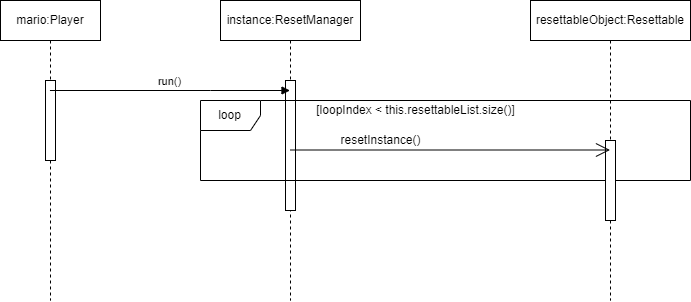

The diagram above was exported from draw.io. Its source (the exported page's mxGraphModel, read from the mxfile embedded in the PNG):
<mxGraphModel dx="1055" dy="752" grid="1" gridSize="10" guides="1" tooltips="1" connect="1" arrows="1" fold="1" page="1" pageScale="1" pageWidth="1100" pageHeight="850" background="#ffffff" math="0" shadow="0">
  <root>
    <mxCell id="0" />
    <mxCell id="1" parent="0" />
    <mxCell id="Lk_7nlz2SJ7QenIjny-h-1" value="mario:Player" style="shape=umlLifeline;perimeter=lifelinePerimeter;whiteSpace=wrap;html=1;container=1;collapsible=0;recursiveResize=0;outlineConnect=0;" vertex="1" parent="1">
      <mxGeometry x="160" y="200" width="100" height="300" as="geometry" />
    </mxCell>
    <mxCell id="Lk_7nlz2SJ7QenIjny-h-2" value="" style="html=1;points=[];perimeter=orthogonalPerimeter;" vertex="1" parent="Lk_7nlz2SJ7QenIjny-h-1">
      <mxGeometry x="45" y="80" width="10" height="80" as="geometry" />
    </mxCell>
    <mxCell id="Lk_7nlz2SJ7QenIjny-h-3" value="instance:ResetManager" style="shape=umlLifeline;perimeter=lifelinePerimeter;whiteSpace=wrap;html=1;container=1;collapsible=0;recursiveResize=0;outlineConnect=0;" vertex="1" parent="1">
      <mxGeometry x="380" y="200" width="140" height="300" as="geometry" />
    </mxCell>
    <mxCell id="Lk_7nlz2SJ7QenIjny-h-5" value="" style="html=1;points=[];perimeter=orthogonalPerimeter;" vertex="1" parent="Lk_7nlz2SJ7QenIjny-h-3">
      <mxGeometry x="65" y="80" width="10" height="130" as="geometry" />
    </mxCell>
    <mxCell id="Lk_7nlz2SJ7QenIjny-h-4" value="run()" style="html=1;verticalAlign=bottom;endArrow=block;rounded=0;" edge="1" parent="1" source="Lk_7nlz2SJ7QenIjny-h-1" target="Lk_7nlz2SJ7QenIjny-h-3">
      <mxGeometry width="80" relative="1" as="geometry">
        <mxPoint x="470" y="370" as="sourcePoint" />
        <mxPoint x="380" y="380" as="targetPoint" />
        <Array as="points">
          <mxPoint x="370" y="290" />
        </Array>
      </mxGeometry>
    </mxCell>
    <mxCell id="Lk_7nlz2SJ7QenIjny-h-6" value="loop" style="shape=umlFrame;whiteSpace=wrap;html=1;" vertex="1" parent="1">
      <mxGeometry x="360" y="300" width="490" height="80" as="geometry" />
    </mxCell>
    <mxCell id="Lk_7nlz2SJ7QenIjny-h-7" value="[loopIndex &amp;lt; this.resettableList.size()]" style="text;html=1;align=center;verticalAlign=middle;resizable=0;points=[];autosize=1;strokeColor=none;fillColor=none;" vertex="1" parent="1">
      <mxGeometry x="470" y="300" width="210" height="20" as="geometry" />
    </mxCell>
    <mxCell id="Lk_7nlz2SJ7QenIjny-h-8" value="resettableObject:Resettable" style="shape=umlLifeline;perimeter=lifelinePerimeter;whiteSpace=wrap;html=1;container=1;collapsible=0;recursiveResize=0;outlineConnect=0;" vertex="1" parent="1">
      <mxGeometry x="690" y="200" width="160" height="300" as="geometry" />
    </mxCell>
    <mxCell id="Lk_7nlz2SJ7QenIjny-h-11" value="" style="html=1;points=[];perimeter=orthogonalPerimeter;" vertex="1" parent="Lk_7nlz2SJ7QenIjny-h-8">
      <mxGeometry x="75" y="140" width="10" height="80" as="geometry" />
    </mxCell>
    <mxCell id="Lk_7nlz2SJ7QenIjny-h-19" value="" style="endArrow=open;endFill=1;endSize=12;html=1;rounded=0;" edge="1" parent="1" target="Lk_7nlz2SJ7QenIjny-h-8">
      <mxGeometry width="160" relative="1" as="geometry">
        <mxPoint x="450" y="349.5" as="sourcePoint" />
        <mxPoint x="610" y="349.5" as="targetPoint" />
      </mxGeometry>
    </mxCell>
    <mxCell id="Lk_7nlz2SJ7QenIjny-h-20" value="resetInstance()" style="text;html=1;align=center;verticalAlign=middle;resizable=0;points=[];autosize=1;strokeColor=none;fillColor=none;" vertex="1" parent="1">
      <mxGeometry x="490" y="330" width="100" height="20" as="geometry" />
    </mxCell>
  </root>
</mxGraphModel>